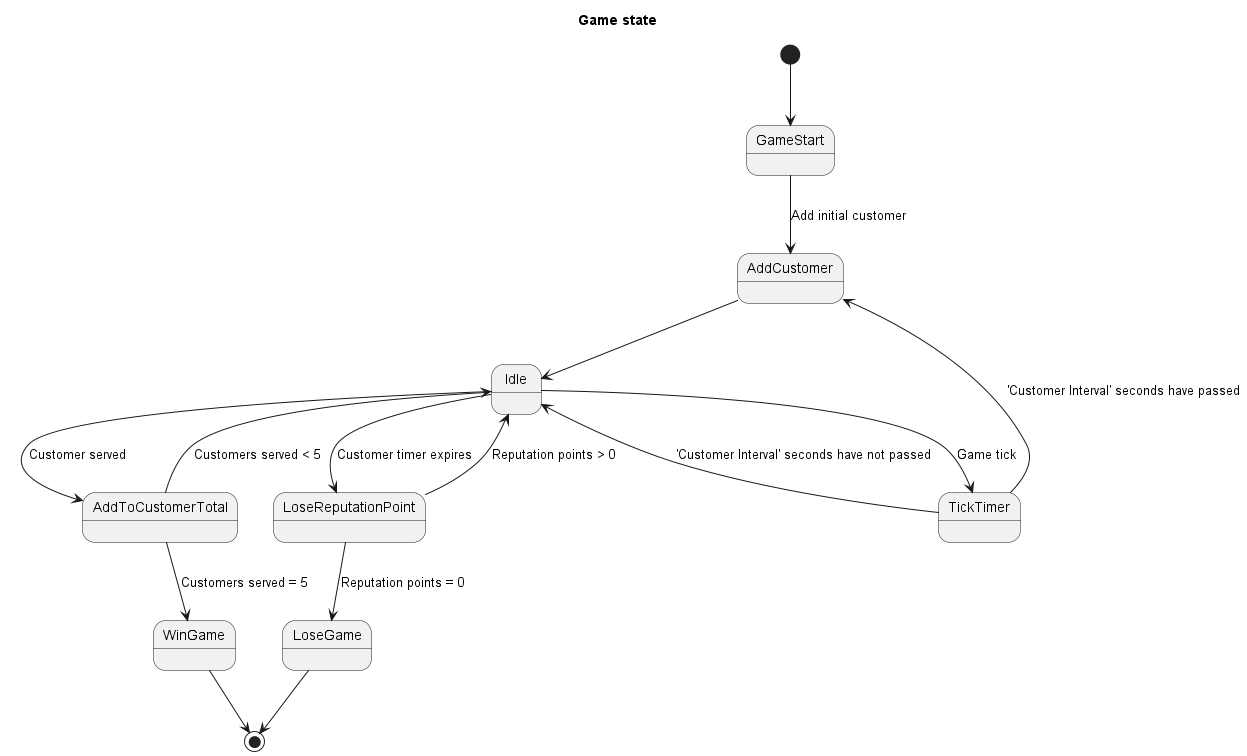

The diagram above was rendered by PlantUML. Its source (embedded in the PNG):
@startuml
title Game state
[*] --> GameStart
GameStart --> AddCustomer : Add initial customer
Idle --> TickTimer : Game tick
TickTimer --> Idle : 'Customer Interval' seconds have not passed
TickTimer --> AddCustomer : 'Customer Interval' seconds have passed
AddCustomer --> Idle

Idle --> AddToCustomerTotal : Customer served
AddToCustomerTotal --> Idle : Customers served < 5
AddToCustomerTotal --> WinGame : Customers served = 5

Idle --> LoseReputationPoint : Customer timer expires
LoseReputationPoint --> Idle : Reputation points > 0
LoseReputationPoint --> LoseGame : Reputation points = 0

LoseGame --> [*]
WinGame --> [*]

' update with game paused? + main menu + end screen? or just keep to core game logic
@enduml